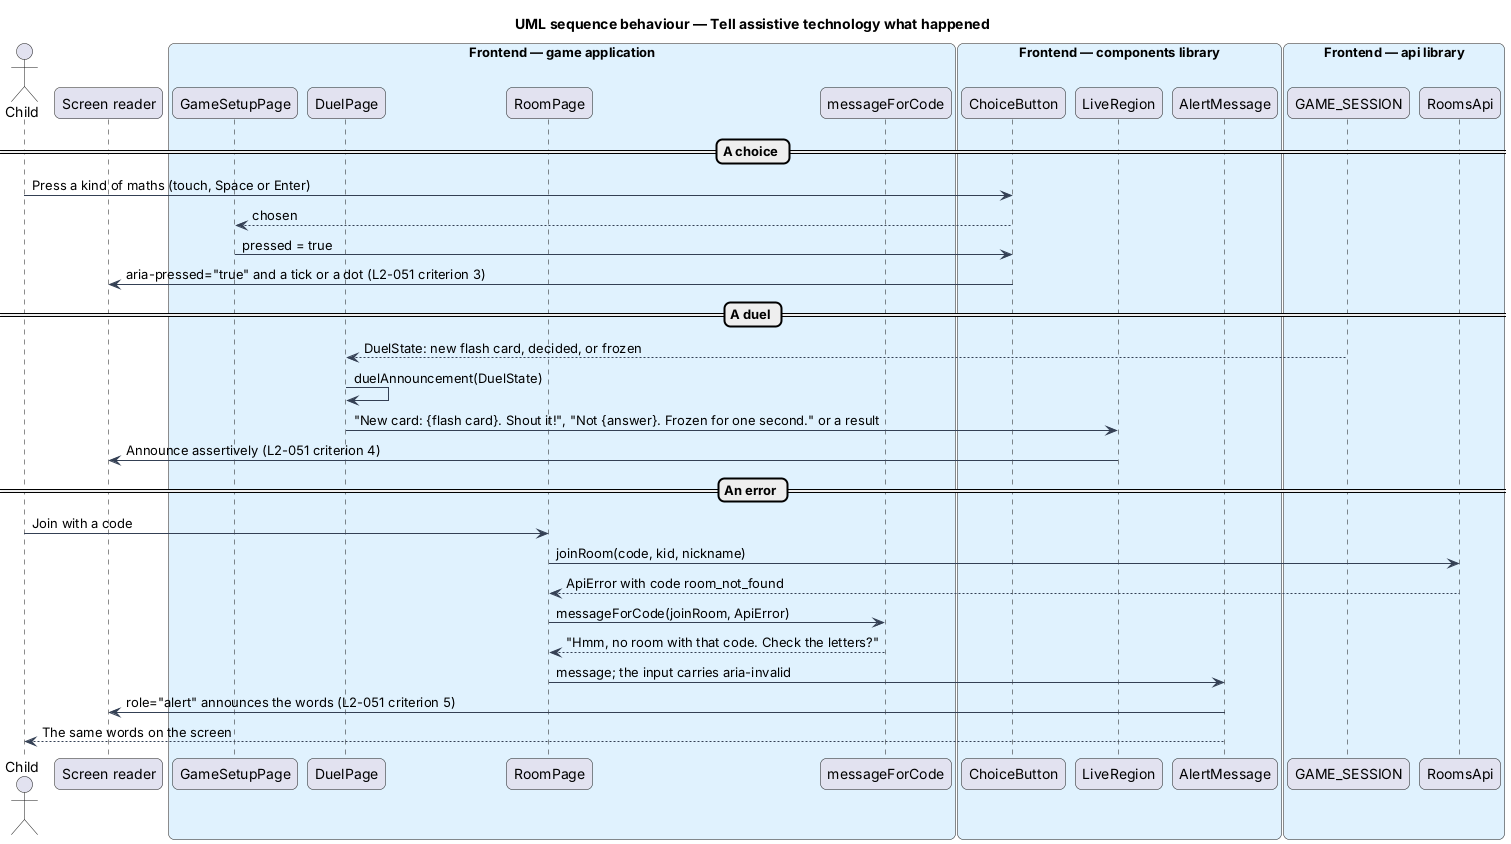

The diagram above was rendered by PlantUML. Its source (embedded in the PNG):
@startuml
title UML sequence behaviour — Tell assistive technology what happened
skinparam backgroundColor #FFFFFF
skinparam shadowing false
skinparam roundcorner 12
skinparam defaultFontName Arial
skinparam ArrowColor #344054
skinparam rectangle {
  BorderColor #344054
  FontColor #101828
}
skinparam package {
  BorderColor #667085
  FontColor #101828
  BackgroundColor #F9FAFB
}
actor "Child" as actor
participant "Screen reader" as sr
box "Frontend — game application" #E0F2FE
  participant "GameSetupPage" as setup
  participant "DuelPage" as duel
  participant "RoomPage" as room
  participant "messageForCode" as words
end box
box "Frontend — components library" #E0F2FE
  participant "ChoiceButton" as choice
  participant "LiveRegion" as live
  participant "AlertMessage" as alert
end box
box "Frontend — api library" #E0F2FE
  participant "GAME_SESSION" as session
  participant "RoomsApi" as rooms
end box
== A choice ==
actor -> choice : Press a kind of maths (touch, Space or Enter)
choice --> setup : chosen
setup -> choice : pressed = true
choice -> sr : aria-pressed="true" and a tick or a dot (L2-051 criterion 3)
== A duel ==
session --> duel : DuelState: new flash card, decided, or frozen
duel -> duel : duelAnnouncement(DuelState)
duel -> live : "New card: {flash card}. Shout it!", "Not {answer}. Frozen for one second." or a result
live -> sr : Announce assertively (L2-051 criterion 4)
== An error ==
actor -> room : Join with a code
room -> rooms : joinRoom(code, kid, nickname)
rooms --> room : ApiError with code room_not_found
room -> words : messageForCode(joinRoom, ApiError)
words --> room : "Hmm, no room with that code. Check the letters?"
room -> alert : message; the input carries aria-invalid
alert -> sr : role="alert" announces the words (L2-051 criterion 5)
alert --> actor : The same words on the screen
@enduml